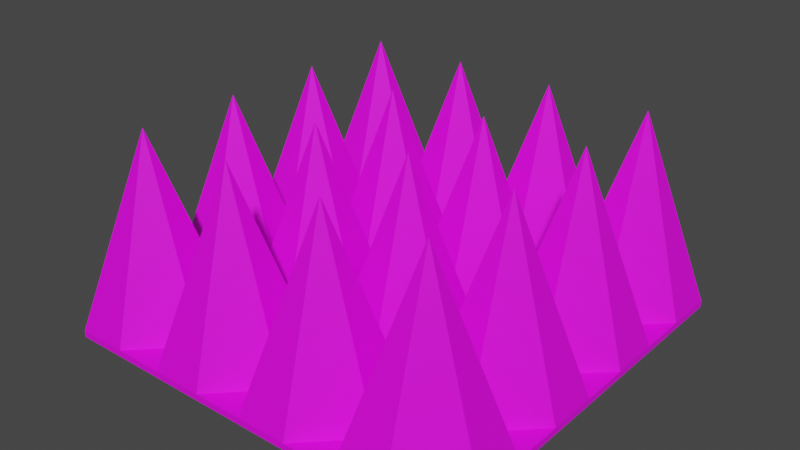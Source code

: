 # Source: Spikes.blend  (saved by Blender 3.6.13; exported with 4.5.12 LTS)
import bpy
from mathutils import Matrix  # noqa: F401  (used for matrix-valued properties, if any)

bpy.ops.wm.read_factory_settings(use_empty=True)
scene = bpy.context.scene
scene.name = 'Scene'

# ---- collections
col_collection = bpy.data.collections.new('Collection'); scene.collection.children.link(col_collection)

# ---- images (referenced by path relative to the original .blend; pixels are not part of the script)
import os
ASSET_DIR = os.environ.get("B2B_ASSET_DIR", "")  # directory of the original .blend (textures are referenced by path, not embedded)
HERE = os.path.dirname(os.path.abspath(__file__))  # packed textures are extracted next to this script under _unpacked/

def load_image(name, relpath, width, height, colorspace="sRGB"):
    """Load a texture the original file referenced (path relative to the .blend, or extracted next to this script)."""
    p = next((c for c in (os.path.join(HERE, relpath), os.path.join(ASSET_DIR, relpath)) if relpath and os.path.exists(c)), "")
    if p:
        img = bpy.data.images.load(p, check_existing=True)
        img.name = name
    else:  # same state as the original file: an image datablock whose file is absent (Cycles renders it pink)
        img = bpy.data.images.new(name, width, height)
        img.source = "FILE"
        img.filepath = "//" + (relpath or name)
    img.colorspace_settings.name = colorspace
    return img
img_metal_plate_tex_png = load_image('metal plate tex.png', 'metal plate tex.png', 1024, 1024, 'sRGB')

# ---- materials (node trees are filled in below, after node groups)
mat_material = bpy.data.materials.new('Material')
mat_material.alpha_threshold = 0.0
mat_material.use_transparent_shadow = False
mat_material.roughness = 0.5
mat_material.line_color = (0.0, 0.0, 0.0, 1.0)

# ---- material node trees
mat_material.use_nodes = True; mat_material.node_tree.nodes.clear()
_N = mat_material.node_tree.nodes; _L = mat_material.node_tree.links
n0 = _N.new('ShaderNodeOutputMaterial'); n0.name = 'Material Output'; n0.location = (300, 300)
n1 = _N.new('ShaderNodeBsdfPrincipled'); n1.name = 'Principled BSDF'; n1.location = (10, 300)
n1.distribution = 'GGX'
n1.subsurface_method = 'RANDOM_WALK_SKIN'
n1.inputs[3].default_value = 1.45
n1.inputs[27].default_value = (0.0, 0.0, 0.0, 1.0)
n1.inputs[28].default_value = 1.0
n2 = _N.new('ShaderNodeTexImage'); n2.name = 'Image Texture'; n2.location = (-280, 275)
n2.image = img_metal_plate_tex_png
_L.new(n1.outputs[0], n0.inputs[0])
_L.new(n2.outputs[0], n1.inputs[0])
n0.is_active_output = True

# ---- world
world_world = bpy.data.worlds.new('World'); scene.world = world_world
world_world.use_nodes = True; world_world.node_tree.nodes.clear()
_N = world_world.node_tree.nodes; _L = world_world.node_tree.links
n0 = _N.new('ShaderNodeOutputWorld'); n0.name = 'World Output'; n0.location = (300, 300)
n1 = _N.new('ShaderNodeBackground'); n1.name = 'Background'; n1.location = (10, 300)
n1.inputs[0].default_value = (0.05088, 0.05088, 0.05088, 1.0)
_L.new(n1.outputs[0], n0.inputs[0])
n0.is_active_output = True
world_world.color = (0.05088, 0.05088, 0.05088)
world_world.use_sun_shadow = False
world_world.sun_shadow_jitter_overblur = 0.0

# ---- meshes
me_plane = bpy.data.meshes.new('Plane')
me_plane.from_pydata([(-1.0, -1.0, 0.0), (1.0, -1.0, 0.0), (-1.0, 1.0, 0.0), (1.0, 1.0, 0.0), (-1.0, 0.0, 0.0), (0.0, -1.0, 0.0), (1.0, 0.0, 0.0), (0.0, 1.0, 0.0), (0.0, 0.0, 0.0), (-1.0, -0.5, 0.0), (0.5, -1.0, 0.0), (1.0, 0.5, 0.0), (-0.5, 1.0, 0.0), (-1.0, 0.5, 0.0), (-0.5, -1.0, 0.0), (1.0, -0.5, 0.0), (0.5, 1.0, 0.0), (0.0, 0.5, 0.0), (0.0, -0.5, 0.0), (-0.5, 0.0, 0.0), (0.5, 0.0, 0.0), (0.5, -0.5, 0.0), (-0.5, -0.5, 0.0), (-0.5, 0.5, 0.0), (0.5, 0.5, 0.0), (-1.0, -0.75, 0.0), (0.75, -1.0, 0.0), (1.0, 0.75, 0.0), (-0.75, 1.0, 0.0), (-1.0, 0.25, 0.0), (-0.25, -1.0, 0.0), (1.0, -0.25, 0.0), (0.25, 1.0, 0.0), (0.0, 0.75, 0.0), (0.0, -0.25, 0.0), (-0.75, 0.0, 0.0), (0.25, 0.0, 0.0), (-1.0, -0.25, 0.0), (0.25, -1.0, 0.0), (1.0, 0.25, 0.0), (-0.25, 1.0, 0.0), (-1.0, 0.75, 0.0), (-0.75, -1.0, 0.0), (1.0, -0.75, 0.0), (0.75, 1.0, 0.0), (0.0, 0.25, 0.0), (0.0, -0.75, 0.0), (-0.25, 0.0, 0.0), (0.75, 0.0, 0.0), (0.5, -0.25, 0.0), (0.5, -0.75, 0.0), (0.25, -0.5, 0.0), (0.75, -0.5, 0.0), (-0.5, -0.25, 0.0), (-0.5, -0.75, 0.0), (-0.75, -0.5, 0.0), (-0.25, -0.5, 0.0), (-0.5, 0.75, 0.0), (-0.5, 0.25, 0.0), (-0.75, 0.5, 0.0), (-0.25, 0.5, 0.0), (0.5, 0.75, 0.0), (0.5, 0.25, 0.0), (0.25, 0.5, 0.0), (0.75, 0.5, 0.0), (0.75, 0.25, 0.962), (0.25, 0.25, 0.962), (0.25, 0.75, 0.962), (-0.25, 0.25, 0.962), (-0.75, 0.25, 0.962), (-0.75, 0.75, 0.962), (-0.25, -0.75, 0.962), (-0.75, -0.75, 0.962), (-0.75, -0.25, 0.962), (0.75, -0.75, 0.962), (0.25, -0.75, 0.962), (0.25, -0.25, 0.962), (0.75, -0.25, 0.962), (-0.25, -0.25, 0.962), (-0.25, 0.75, 0.962), (0.75, 0.75, 0.962), (-1.0, -1.0, -0.03299), (1.0, -1.0, -0.03299), (-1.0, 1.0, -0.03299), (1.0, 1.0, -0.03299), (-1.0, 0.0, -0.03299), (0.0, -1.0, -0.03299), (1.0, 0.0, -0.03299), (0.0, 1.0, -0.03299), (-1.0, -0.5, -0.03299), (0.5, -1.0, -0.03299), (1.0, 0.5, -0.03299), (-0.5, 1.0, -0.03299), (-1.0, 0.5, -0.03299), (-0.5, -1.0, -0.03299), (1.0, -0.5, -0.03299), (0.5, 1.0, -0.03299), (-1.0, -0.75, -0.03299), (0.75, -1.0, -0.03299), (1.0, 0.75, -0.03299), (-0.75, 1.0, -0.03299), (-1.0, 0.25, -0.03299), (-0.25, -1.0, -0.03299), (1.0, -0.25, -0.03299), (0.25, 1.0, -0.03299), (-1.0, -0.25, -0.03299), (0.25, -1.0, -0.03299), (1.0, 0.25, -0.03299), (-0.25, 1.0, -0.03299), (-1.0, 0.75, -0.03299), (-0.75, -1.0, -0.03299), (1.0, -0.75, -0.03299), (0.75, 1.0, -0.03299)], [], [(80, 27, 3, 44), (79, 33, 7, 40), (78, 34, 8, 47), (77, 31, 6, 48), (76, 49, 20, 36), (75, 50, 21, 51), (74, 43, 15, 52), (73, 53, 19, 35), (72, 54, 22, 55), (71, 46, 18, 56), (70, 57, 12, 28), (69, 58, 23, 59), (68, 45, 17, 60), (67, 61, 16, 32), (66, 62, 24, 63), (65, 39, 11, 64), (62, 65, 64, 24), (20, 48, 65, 62), (48, 6, 39, 65), (45, 66, 63, 17), (8, 36, 66, 45), (36, 20, 62, 66), (33, 67, 32, 7), (17, 63, 67, 33), (63, 24, 61, 67), (58, 68, 60, 23), (19, 47, 68, 58), (47, 8, 45, 68), (29, 69, 59, 13), (4, 35, 69, 29), (35, 19, 58, 69), (41, 70, 28, 2), (13, 59, 70, 41), (59, 23, 57, 70), (54, 71, 56, 22), (14, 30, 71, 54), (30, 5, 46, 71), (25, 72, 55, 9), (0, 42, 72, 25), (42, 14, 54, 72), (37, 73, 35, 4), (9, 55, 73, 37), (55, 22, 53, 73), (50, 74, 52, 21), (10, 26, 74, 50), (26, 1, 43, 74), (46, 75, 51, 18), (5, 38, 75, 46), (38, 10, 50, 75), (34, 76, 36, 8), (18, 51, 76, 34), (51, 21, 49, 76), (49, 77, 48, 20), (21, 52, 77, 49), (52, 15, 31, 77), (53, 78, 47, 19), (22, 56, 78, 53), (56, 18, 34, 78), (57, 79, 40, 12), (23, 60, 79, 57), (60, 17, 33, 79), (61, 80, 44, 16), (24, 64, 80, 61), (64, 11, 27, 80), (27, 11, 91, 99), (3, 27, 99, 84), (41, 2, 83, 109), (13, 41, 109, 93), (28, 12, 92, 100), (2, 28, 100, 83), (42, 0, 81, 110), (14, 42, 110, 94), (29, 13, 93, 101), (4, 29, 101, 85), (43, 1, 82, 111), (15, 43, 111, 95), (30, 14, 94, 102), (5, 30, 102, 86), (44, 3, 84, 112), (16, 44, 112, 96), (31, 15, 95, 103), (6, 31, 103, 87), (32, 16, 96, 104), (7, 32, 104, 88), (37, 4, 85, 105), (9, 37, 105, 89), (38, 5, 86, 106), (10, 38, 106, 90), (25, 9, 89, 97), (0, 25, 97, 81), (39, 6, 87, 107), (11, 39, 107, 91), (26, 10, 90, 98), (1, 26, 98, 82), (40, 7, 88, 108), (12, 40, 108, 92), (97, 89, 105, 85, 101, 93, 109, 83, 100, 92, 108, 88, 104, 96, 112, 84, 99, 91, 107, 87, 103, 95, 111, 82, 98, 90, 106, 86, 102, 94, 110, 81)])
_uv = me_plane.uv_layers.new(name='UVMap')
_uv.uv.foreach_set('vector', [0.7888, 0.7888, 0.8851, 0.7888, 0.8851, 0.8851, 0.7888, 0.8851, 0.4037, 0.7888, 0.5, 0.7888, 0.5, 0.8851, 0.4037, 0.8851, 0.4037, 0.4037, 0.5, 0.4037, 0.5, 0.5, 0.4037, 0.5, 0.7888, 0.4037, 0.8851, 0.4037, 0.8851, 0.5, 0.7888, 0.5, 0.5963, 0.4037, 0.6925, 0.4037, 0.6925, 0.5, 0.5963, 0.5, 0.5963, 0.2112, 0.6925, 0.2112, 0.6925, 0.3075, 0.5963, 0.3075, 0.7888, 0.2112, 0.8851, 0.2112, 0.8851, 0.3075, 0.7888, 0.3075, 0.2112, 0.4037, 0.3075, 0.4037, 0.3075, 0.5, 0.2112, 0.5, 0.2112, 0.2112, 0.3075, 0.2112, 0.3075, 0.3075, 0.2112, 0.3075, 0.4037, 0.2112, 0.5, 0.2112, 0.5, 0.3075, 0.4037, 0.3075, 0.2112, 0.7888, 0.3075, 0.7888, 0.3075, 0.8851, 0.2112, 0.8851, 0.2112, 0.5963, 0.3075, 0.5963, 0.3075, 0.6925, 0.2112, 0.6925, 0.4037, 0.5963, 0.5, 0.5963, 0.5, 0.6925, 0.4037, 0.6925, 0.5963, 0.7888, 0.6925, 0.7888, 0.6925, 0.8851, 0.5963, 0.8851, 0.5963, 0.5963, 0.6925, 0.5963, 0.6925, 0.6925, 0.5963, 0.6925, 0.7888, 0.5963, 0.8851, 0.5963, 0.8851, 0.6925, 0.7888, 0.6925, 0.6925, 0.5963, 0.7888, 0.5963, 0.7888, 0.6925, 0.6925, 0.6925, 0.6925, 0.5, 0.7888, 0.5, 0.7888, 0.5963, 0.6925, 0.5963, 0.7888, 0.5, 0.8851, 0.5, 0.8851, 0.5963, 0.7888, 0.5963, 0.5, 0.5963, 0.5963, 0.5963, 0.5963, 0.6925, 0.5, 0.6925, 0.5, 0.5, 0.5963, 0.5, 0.5963, 0.5963, 0.5, 0.5963, 0.5963, 0.5, 0.6925, 0.5, 0.6925, 0.5963, 0.5963, 0.5963, 0.5, 0.7888, 0.5963, 0.7888, 0.5963, 0.8851, 0.5, 0.8851, 0.5, 0.6925, 0.5963, 0.6925, 0.5963, 0.7888, 0.5, 0.7888, 0.5963, 0.6925, 0.6925, 0.6925, 0.6925, 0.7888, 0.5963, 0.7888, 0.3075, 0.5963, 0.4037, 0.5963, 0.4037, 0.6925, 0.3075, 0.6925, 0.3075, 0.5, 0.4037, 0.5, 0.4037, 0.5963, 0.3075, 0.5963, 0.4037, 0.5, 0.5, 0.5, 0.5, 0.5963, 0.4037, 0.5963, 0.1149, 0.5963, 0.2112, 0.5963, 0.2112, 0.6925, 0.1149, 0.6925, 0.1149, 0.5, 0.2112, 0.5, 0.2112, 0.5963, 0.1149, 0.5963, 0.2112, 0.5, 0.3075, 0.5, 0.3075, 0.5963, 0.2112, 0.5963, 0.1149, 0.7888, 0.2112, 0.7888, 0.2112, 0.8851, 0.1149, 0.8851, 0.1149, 0.6925, 0.2112, 0.6925, 0.2112, 0.7888, 0.1149, 0.7888, 0.2112, 0.6925, 0.3075, 0.6925, 0.3075, 0.7888, 0.2112, 0.7888, 0.3075, 0.2112, 0.4037, 0.2112, 0.4037, 0.3075, 0.3075, 0.3075, 0.3075, 0.1149, 0.4037, 0.1149, 0.4037, 0.2112, 0.3075, 0.2112, 0.4037, 0.1149, 0.5, 0.1149, 0.5, 0.2112, 0.4037, 0.2112, 0.1149, 0.2112, 0.2112, 0.2112, 0.2112, 0.3075, 0.1149, 0.3075, 0.1149, 0.1149, 0.2112, 0.1149, 0.2112, 0.2112, 0.1149, 0.2112, 0.2112, 0.1149, 0.3075, 0.1149, 0.3075, 0.2112, 0.2112, 0.2112, 0.1149, 0.4037, 0.2112, 0.4037, 0.2112, 0.5, 0.1149, 0.5, 0.1149, 0.3075, 0.2112, 0.3075, 0.2112, 0.4037, 0.1149, 0.4037, 0.2112, 0.3075, 0.3075, 0.3075, 0.3075, 0.4037, 0.2112, 0.4037, 0.6925, 0.2112, 0.7888, 0.2112, 0.7888, 0.3075, 0.6925, 0.3075, 0.6925, 0.1149, 0.7888, 0.1149, 0.7888, 0.2112, 0.6925, 0.2112, 0.7888, 0.1149, 0.8851, 0.1149, 0.8851, 0.2112, 0.7888, 0.2112, 0.5, 0.2112, 0.5963, 0.2112, 0.5963, 0.3075, 0.5, 0.3075, 0.5, 0.1149, 0.5963, 0.1149, 0.5963, 0.2112, 0.5, 0.2112, 0.5963, 0.1149, 0.6925, 0.1149, 0.6925, 0.2112, 0.5963, 0.2112, 0.5, 0.4037, 0.5963, 0.4037, 0.5963, 0.5, 0.5, 0.5, 0.5, 0.3075, 0.5963, 0.3075, 0.5963, 0.4037, 0.5, 0.4037, 0.5963, 0.3075, 0.6925, 0.3075, 0.6925, 0.4037, 0.5963, 0.4037, 0.6925, 0.4037, 0.7888, 0.4037, 0.7888, 0.5, 0.6925, 0.5, 0.6925, 0.3075, 0.7888, 0.3075, 0.7888, 0.4037, 0.6925, 0.4037, 0.7888, 0.3075, 0.8851, 0.3075, 0.8851, 0.4037, 0.7888, 0.4037, 0.3075, 0.4037, 0.4037, 0.4037, 0.4037, 0.5, 0.3075, 0.5, 0.3075, 0.3075, 0.4037, 0.3075, 0.4037, 0.4037, 0.3075, 0.4037, 0.4037, 0.3075, 0.5, 0.3075, 0.5, 0.4037, 0.4037, 0.4037, 0.3075, 0.7888, 0.4037, 0.7888, 0.4037, 0.8851, 0.3075, 0.8851, 0.3075, 0.6925, 0.4037, 0.6925, 0.4037, 0.7888, 0.3075, 0.7888, 0.4037, 0.6925, 0.5, 0.6925, 0.5, 0.7888, 0.4037, 0.7888, 0.6925, 0.7888, 0.7888, 0.7888, 0.7888, 0.8851, 0.6925, 0.8851, 0.6925, 0.6925, 0.7888, 0.6925, 0.7888, 0.7888, 0.6925, 0.7888, 0.7888, 0.6925, 0.8851, 0.6925, 0.8851, 0.7888, 0.7888, 0.7888, 1.0, 0.875, 1.0, 0.75, 1.0, 0.75, 1.0, 0.875, 1.0, 1.0, 1.0, 0.875, 1.0, 0.875, 1.0, 1.0, 0.0, 0.875, 0.0, 1.0, 0.0, 1.0, 0.0, 0.875, 0.0, 0.75, 0.0, 0.875, 0.0, 0.875, 0.0, 0.75, 0.125, 1.0, 0.25, 1.0, 0.25, 1.0, 0.125, 1.0, 0.0, 1.0, 0.125, 1.0, 0.125, 1.0, 0.0, 1.0, 0.125, 0.0, 0.0, 0.0, 0.0, 0.0, 0.125, 0.0, 0.25, 0.0, 0.125, 0.0, 0.125, 0.0, 0.25, 0.0, 0.0, 0.625, 0.0, 0.75, 0.0, 0.75, 0.0, 0.625, 0.0, 0.5, 0.0, 0.625, 0.0, 0.625, 0.0, 0.5, 1.0, 0.125, 1.0, 0.0, 1.0, 0.0, 1.0, 0.125, 1.0, 0.25, 1.0, 0.125, 1.0, 0.125, 1.0, 0.25, 0.375, 0.0, 0.25, 0.0, 0.25, 0.0, 0.375, 0.0, 0.5, 0.0, 0.375, 0.0, 0.375, 0.0, 0.5, 0.0, 0.875, 1.0, 1.0, 1.0, 1.0, 1.0, 0.875, 1.0, 0.75, 1.0, 0.875, 1.0, 0.875, 1.0, 0.75, 1.0, 1.0, 0.375, 1.0, 0.25, 1.0, 0.25, 1.0, 0.375, 1.0, 0.5, 1.0, 0.375, 1.0, 0.375, 1.0, 0.5, 0.625, 1.0, 0.75, 1.0, 0.75, 1.0, 0.625, 1.0, 0.5, 1.0, 0.625, 1.0, 0.625, 1.0, 0.5, 1.0, 0.0, 0.375, 0.0, 0.5, 0.0, 0.5, 0.0, 0.375, 0.0, 0.25, 0.0, 0.375, 0.0, 0.375, 0.0, 0.25, 0.625, 0.0, 0.5, 0.0, 0.5, 0.0, 0.625, 0.0, 0.75, 0.0, 0.625, 0.0, 0.625, 0.0, 0.75, 0.0, 0.0, 0.125, 0.0, 0.25, 0.0, 0.25, 0.0, 0.125, 0.0, 0.0, 0.0, 0.125, 0.0, 0.125, 0.0, 0.0, 1.0, 0.625, 1.0, 0.5, 1.0, 0.5, 1.0, 0.625, 1.0, 0.75, 1.0, 0.625, 1.0, 0.625, 1.0, 0.75, 0.875, 0.0, 0.75, 0.0, 0.75, 0.0, 0.875, 0.0, 1.0, 0.0, 0.875, 0.0, 0.875, 0.0, 1.0, 0.0, 0.375, 1.0, 0.5, 1.0, 0.5, 1.0, 0.375, 1.0, 0.25, 1.0, 0.375, 1.0, 0.375, 1.0, 0.25, 1.0, 0.0, 0.125, 0.0, 0.25, 0.0, 0.375, 0.0, 0.5, 0.0, 0.625, 0.0, 0.75, 0.0, 0.875, 0.0, 1.0, 0.125, 1.0, 0.25, 1.0, 0.375, 1.0, 0.5, 1.0, 0.625, 1.0, 0.75, 1.0, 0.875, 1.0, 1.0, 1.0, 1.0, 0.875, 1.0, 0.75, 1.0, 0.625, 1.0, 0.5, 1.0, 0.375, 1.0, 0.25, 1.0, 0.125, 1.0, 0.0, 0.875, 0.0, 0.75, 0.0, 0.625, 0.0, 0.5, 0.0, 0.375, 0.0, 0.25, 0.0, 0.125, 0.0, 0.0, 0.0])
me_plane.materials.append(mat_material)
me_plane.update()

# ---- objects
ob_plane = bpy.data.objects.new('Plane', me_plane)

# ---- transforms, parenting, visibility, modifiers, constraints
ob_plane.location = (0.0, 0.0, 0.0)

# ---- collection membership
col_collection.objects.link(ob_plane)

# ---- scene / render settings (as saved in the file)
scene.frame_start = 1; scene.frame_end = 250; scene.frame_set(1)
scene.render.engine = 'BLENDER_EEVEE_NEXT'
scene.cycles.sampling_pattern = 'TABULATED_SOBOL'
scene.view_settings.view_transform = 'Filmic'
bpy.context.view_layer.update()

# ---- added for rendering (the .blend has no active camera and no usable light): camera, sun
cam_auto = bpy.data.cameras.new('AutoCamera')
cam_auto.lens = 50.0
cam_auto.sensor_width = 36.0
cam_auto.clip_end = 1000.0
ob_auto_camera = bpy.data.objects.new('AutoCamera', cam_auto)
scene.collection.objects.link(ob_auto_camera)
ob_auto_camera.location = (2.77413, -3.32896, 2.6838)
ob_auto_camera.rotation_euler = (1.09748, -7.21219e-08, 0.694738)
scene.camera = ob_auto_camera
light_auto_sun = bpy.data.lights.new('AutoSun', 'SUN')
light_auto_sun.energy = 3.0
light_auto_sun.angle = 0.0523599
ob_auto_sun = bpy.data.objects.new('AutoSun', light_auto_sun)
scene.collection.objects.link(ob_auto_sun)
ob_auto_sun.rotation_euler = (0.872665, 0.174533, 0.523599)
bpy.context.view_layer.update()
